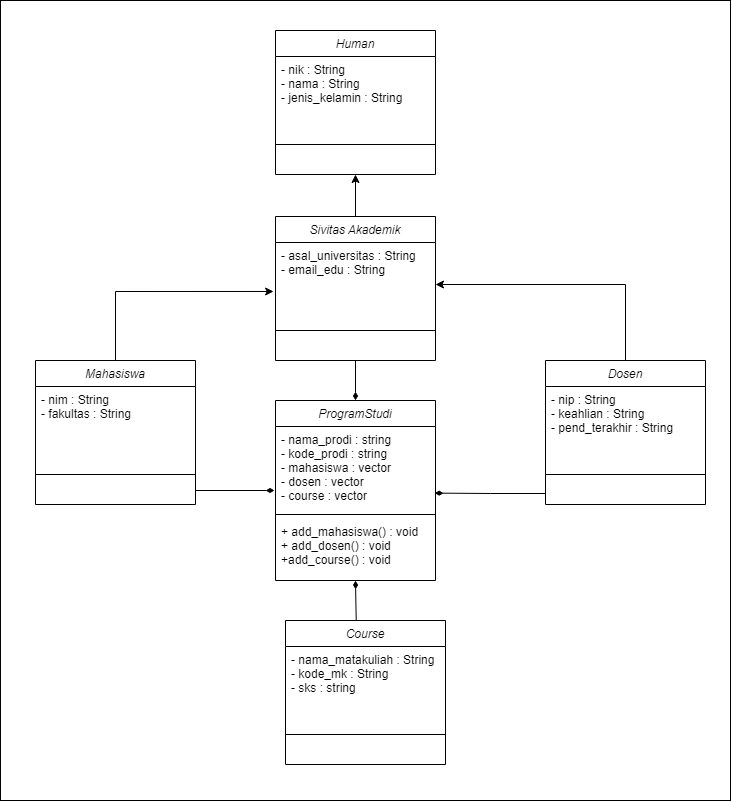

The diagram above was exported from draw.io. Its source (the exported page's mxGraphModel, read from the mxfile embedded in the PNG):
<mxGraphModel dx="2049" dy="1126" grid="1" gridSize="10" guides="1" tooltips="1" connect="1" arrows="1" fold="1" page="1" pageScale="1" pageWidth="827" pageHeight="1169" math="0" shadow="0">
  <root>
    <mxCell id="WIyWlLk6GJQsqaUBKTNV-0" />
    <mxCell id="WIyWlLk6GJQsqaUBKTNV-1" parent="WIyWlLk6GJQsqaUBKTNV-0" />
    <mxCell id="3715RBIBCAb4-AGCmFQX-30" value="" style="rounded=0;whiteSpace=wrap;html=1;" vertex="1" parent="WIyWlLk6GJQsqaUBKTNV-1">
      <mxGeometry x="15" y="20" width="730" height="800" as="geometry" />
    </mxCell>
    <mxCell id="zkfFHV4jXpPFQw0GAbJ--0" value="Human" style="swimlane;fontStyle=2;align=center;verticalAlign=top;childLayout=stackLayout;horizontal=1;startSize=26;horizontalStack=0;resizeParent=1;resizeLast=0;collapsible=1;marginBottom=0;rounded=0;shadow=0;strokeWidth=1;" parent="WIyWlLk6GJQsqaUBKTNV-1" vertex="1">
      <mxGeometry x="290" y="50" width="160" height="144" as="geometry">
        <mxRectangle x="230" y="140" width="160" height="26" as="alternateBounds" />
      </mxGeometry>
    </mxCell>
    <mxCell id="zkfFHV4jXpPFQw0GAbJ--1" value="- nik : String&#10;- nama : String&#10;- jenis_kelamin : String" style="text;align=left;verticalAlign=top;spacingLeft=4;spacingRight=4;overflow=hidden;rotatable=0;points=[[0,0.5],[1,0.5]];portConstraint=eastwest;" parent="zkfFHV4jXpPFQw0GAbJ--0" vertex="1">
      <mxGeometry y="26" width="160" height="84" as="geometry" />
    </mxCell>
    <mxCell id="zkfFHV4jXpPFQw0GAbJ--4" value="" style="line;html=1;strokeWidth=1;align=left;verticalAlign=middle;spacingTop=-1;spacingLeft=3;spacingRight=3;rotatable=0;labelPosition=right;points=[];portConstraint=eastwest;" parent="zkfFHV4jXpPFQw0GAbJ--0" vertex="1">
      <mxGeometry y="110" width="160" height="8" as="geometry" />
    </mxCell>
    <mxCell id="3715RBIBCAb4-AGCmFQX-18" value="" style="edgeStyle=orthogonalEdgeStyle;rounded=0;orthogonalLoop=1;jettySize=auto;html=1;entryX=0.5;entryY=1;entryDx=0;entryDy=0;" edge="1" parent="WIyWlLk6GJQsqaUBKTNV-1" source="3715RBIBCAb4-AGCmFQX-0" target="zkfFHV4jXpPFQw0GAbJ--0">
      <mxGeometry relative="1" as="geometry" />
    </mxCell>
    <mxCell id="3715RBIBCAb4-AGCmFQX-0" value="Sivitas Akademik" style="swimlane;fontStyle=2;align=center;verticalAlign=top;childLayout=stackLayout;horizontal=1;startSize=26;horizontalStack=0;resizeParent=1;resizeLast=0;collapsible=1;marginBottom=0;rounded=0;shadow=0;strokeWidth=1;" vertex="1" parent="WIyWlLk6GJQsqaUBKTNV-1">
      <mxGeometry x="290" y="236" width="160" height="144" as="geometry">
        <mxRectangle x="230" y="140" width="160" height="26" as="alternateBounds" />
      </mxGeometry>
    </mxCell>
    <mxCell id="3715RBIBCAb4-AGCmFQX-1" value="- asal_universitas : String&#10;- email_edu : String" style="text;align=left;verticalAlign=top;spacingLeft=4;spacingRight=4;overflow=hidden;rotatable=0;points=[[0,0.5],[1,0.5]];portConstraint=eastwest;" vertex="1" parent="3715RBIBCAb4-AGCmFQX-0">
      <mxGeometry y="26" width="160" height="84" as="geometry" />
    </mxCell>
    <mxCell id="3715RBIBCAb4-AGCmFQX-2" value="" style="line;html=1;strokeWidth=1;align=left;verticalAlign=middle;spacingTop=-1;spacingLeft=3;spacingRight=3;rotatable=0;labelPosition=right;points=[];portConstraint=eastwest;" vertex="1" parent="3715RBIBCAb4-AGCmFQX-0">
      <mxGeometry y="110" width="160" height="8" as="geometry" />
    </mxCell>
    <mxCell id="3715RBIBCAb4-AGCmFQX-20" style="edgeStyle=orthogonalEdgeStyle;rounded=0;orthogonalLoop=1;jettySize=auto;html=1;entryX=1;entryY=0.5;entryDx=0;entryDy=0;exitX=0.5;exitY=0;exitDx=0;exitDy=0;" edge="1" parent="WIyWlLk6GJQsqaUBKTNV-1" source="3715RBIBCAb4-AGCmFQX-3" target="3715RBIBCAb4-AGCmFQX-1">
      <mxGeometry relative="1" as="geometry" />
    </mxCell>
    <mxCell id="3715RBIBCAb4-AGCmFQX-3" value="Dosen" style="swimlane;fontStyle=2;align=center;verticalAlign=top;childLayout=stackLayout;horizontal=1;startSize=26;horizontalStack=0;resizeParent=1;resizeLast=0;collapsible=1;marginBottom=0;rounded=0;shadow=0;strokeWidth=1;" vertex="1" parent="WIyWlLk6GJQsqaUBKTNV-1">
      <mxGeometry x="560" y="380" width="160" height="144" as="geometry">
        <mxRectangle x="230" y="140" width="160" height="26" as="alternateBounds" />
      </mxGeometry>
    </mxCell>
    <mxCell id="3715RBIBCAb4-AGCmFQX-4" value="- nip : String&#10;- keahlian : String&#10;- pend_terakhir : String" style="text;align=left;verticalAlign=top;spacingLeft=4;spacingRight=4;overflow=hidden;rotatable=0;points=[[0,0.5],[1,0.5]];portConstraint=eastwest;" vertex="1" parent="3715RBIBCAb4-AGCmFQX-3">
      <mxGeometry y="26" width="160" height="84" as="geometry" />
    </mxCell>
    <mxCell id="3715RBIBCAb4-AGCmFQX-5" value="" style="line;html=1;strokeWidth=1;align=left;verticalAlign=middle;spacingTop=-1;spacingLeft=3;spacingRight=3;rotatable=0;labelPosition=right;points=[];portConstraint=eastwest;" vertex="1" parent="3715RBIBCAb4-AGCmFQX-3">
      <mxGeometry y="110" width="160" height="8" as="geometry" />
    </mxCell>
    <mxCell id="3715RBIBCAb4-AGCmFQX-21" style="edgeStyle=orthogonalEdgeStyle;rounded=0;orthogonalLoop=1;jettySize=auto;html=1;entryX=-0.012;entryY=0.583;entryDx=0;entryDy=0;entryPerimeter=0;" edge="1" parent="WIyWlLk6GJQsqaUBKTNV-1" source="3715RBIBCAb4-AGCmFQX-6" target="3715RBIBCAb4-AGCmFQX-1">
      <mxGeometry relative="1" as="geometry" />
    </mxCell>
    <mxCell id="3715RBIBCAb4-AGCmFQX-6" value="Mahasiswa" style="swimlane;fontStyle=2;align=center;verticalAlign=top;childLayout=stackLayout;horizontal=1;startSize=26;horizontalStack=0;resizeParent=1;resizeLast=0;collapsible=1;marginBottom=0;rounded=0;shadow=0;strokeWidth=1;" vertex="1" parent="WIyWlLk6GJQsqaUBKTNV-1">
      <mxGeometry x="50" y="380" width="160" height="144" as="geometry">
        <mxRectangle x="230" y="140" width="160" height="26" as="alternateBounds" />
      </mxGeometry>
    </mxCell>
    <mxCell id="3715RBIBCAb4-AGCmFQX-7" value="- nim : String&#10;- fakultas : String" style="text;align=left;verticalAlign=top;spacingLeft=4;spacingRight=4;overflow=hidden;rotatable=0;points=[[0,0.5],[1,0.5]];portConstraint=eastwest;" vertex="1" parent="3715RBIBCAb4-AGCmFQX-6">
      <mxGeometry y="26" width="160" height="84" as="geometry" />
    </mxCell>
    <mxCell id="3715RBIBCAb4-AGCmFQX-8" value="" style="line;html=1;strokeWidth=1;align=left;verticalAlign=middle;spacingTop=-1;spacingLeft=3;spacingRight=3;rotatable=0;labelPosition=right;points=[];portConstraint=eastwest;" vertex="1" parent="3715RBIBCAb4-AGCmFQX-6">
      <mxGeometry y="110" width="160" height="8" as="geometry" />
    </mxCell>
    <mxCell id="3715RBIBCAb4-AGCmFQX-9" value="Course" style="swimlane;fontStyle=2;align=center;verticalAlign=top;childLayout=stackLayout;horizontal=1;startSize=26;horizontalStack=0;resizeParent=1;resizeLast=0;collapsible=1;marginBottom=0;rounded=0;shadow=0;strokeWidth=1;" vertex="1" parent="WIyWlLk6GJQsqaUBKTNV-1">
      <mxGeometry x="300" y="640" width="160" height="144" as="geometry">
        <mxRectangle x="230" y="140" width="160" height="26" as="alternateBounds" />
      </mxGeometry>
    </mxCell>
    <mxCell id="3715RBIBCAb4-AGCmFQX-10" value="- nama_matakuliah : String&#10;- kode_mk : String&#10;- sks : string" style="text;align=left;verticalAlign=top;spacingLeft=4;spacingRight=4;overflow=hidden;rotatable=0;points=[[0,0.5],[1,0.5]];portConstraint=eastwest;" vertex="1" parent="3715RBIBCAb4-AGCmFQX-9">
      <mxGeometry y="26" width="160" height="84" as="geometry" />
    </mxCell>
    <mxCell id="3715RBIBCAb4-AGCmFQX-11" value="" style="line;html=1;strokeWidth=1;align=left;verticalAlign=middle;spacingTop=-1;spacingLeft=3;spacingRight=3;rotatable=0;labelPosition=right;points=[];portConstraint=eastwest;" vertex="1" parent="3715RBIBCAb4-AGCmFQX-9">
      <mxGeometry y="110" width="160" height="8" as="geometry" />
    </mxCell>
    <mxCell id="3715RBIBCAb4-AGCmFQX-13" value="ProgramStudi" style="swimlane;fontStyle=2;align=center;verticalAlign=top;childLayout=stackLayout;horizontal=1;startSize=26;horizontalStack=0;resizeParent=1;resizeLast=0;collapsible=1;marginBottom=0;rounded=0;shadow=0;strokeWidth=1;" vertex="1" parent="WIyWlLk6GJQsqaUBKTNV-1">
      <mxGeometry x="290" y="420" width="160" height="180" as="geometry">
        <mxRectangle x="230" y="140" width="160" height="26" as="alternateBounds" />
      </mxGeometry>
    </mxCell>
    <mxCell id="3715RBIBCAb4-AGCmFQX-14" value="- nama_prodi : string&#10;- kode_prodi : string&#10;- mahasiswa : vector&#10;- dosen : vector&#10;- course : vector " style="text;align=left;verticalAlign=top;spacingLeft=4;spacingRight=4;overflow=hidden;rotatable=0;points=[[0,0.5],[1,0.5]];portConstraint=eastwest;" vertex="1" parent="3715RBIBCAb4-AGCmFQX-13">
      <mxGeometry y="26" width="160" height="84" as="geometry" />
    </mxCell>
    <mxCell id="3715RBIBCAb4-AGCmFQX-15" value="" style="line;html=1;strokeWidth=1;align=left;verticalAlign=middle;spacingTop=-1;spacingLeft=3;spacingRight=3;rotatable=0;labelPosition=right;points=[];portConstraint=eastwest;" vertex="1" parent="3715RBIBCAb4-AGCmFQX-13">
      <mxGeometry y="110" width="160" height="8" as="geometry" />
    </mxCell>
    <mxCell id="3715RBIBCAb4-AGCmFQX-16" value="+ add_mahasiswa() : void&#10;+ add_dosen() : void&#10;+add_course() : void " style="text;align=left;verticalAlign=top;spacingLeft=4;spacingRight=4;overflow=hidden;rotatable=0;points=[[0,0.5],[1,0.5]];portConstraint=eastwest;" vertex="1" parent="3715RBIBCAb4-AGCmFQX-13">
      <mxGeometry y="118" width="160" height="62" as="geometry" />
    </mxCell>
    <mxCell id="3715RBIBCAb4-AGCmFQX-25" style="edgeStyle=orthogonalEdgeStyle;rounded=0;orthogonalLoop=1;jettySize=auto;html=1;endArrow=diamondThin;endFill=1;entryX=0.5;entryY=0;entryDx=0;entryDy=0;startSize=12;" edge="1" parent="WIyWlLk6GJQsqaUBKTNV-1" target="3715RBIBCAb4-AGCmFQX-13">
      <mxGeometry relative="1" as="geometry">
        <mxPoint x="370" y="380" as="sourcePoint" />
        <mxPoint x="430" y="410" as="targetPoint" />
        <Array as="points" />
      </mxGeometry>
    </mxCell>
    <mxCell id="3715RBIBCAb4-AGCmFQX-27" style="edgeStyle=orthogonalEdgeStyle;rounded=0;orthogonalLoop=1;jettySize=auto;html=1;endArrow=diamondThin;endFill=1;entryX=0.995;entryY=0.793;entryDx=0;entryDy=0;entryPerimeter=0;startSize=12;" edge="1" parent="WIyWlLk6GJQsqaUBKTNV-1" target="3715RBIBCAb4-AGCmFQX-14">
      <mxGeometry relative="1" as="geometry">
        <mxPoint x="560" y="513" as="sourcePoint" />
        <mxPoint x="380" y="430" as="targetPoint" />
        <Array as="points" />
      </mxGeometry>
    </mxCell>
    <mxCell id="3715RBIBCAb4-AGCmFQX-28" style="edgeStyle=orthogonalEdgeStyle;rounded=0;orthogonalLoop=1;jettySize=auto;html=1;endArrow=diamondThin;endFill=1;entryX=-0.006;entryY=0.762;entryDx=0;entryDy=0;entryPerimeter=0;startSize=12;" edge="1" parent="WIyWlLk6GJQsqaUBKTNV-1" target="3715RBIBCAb4-AGCmFQX-14">
      <mxGeometry relative="1" as="geometry">
        <mxPoint x="210" y="510" as="sourcePoint" />
        <mxPoint x="459" y="523" as="targetPoint" />
        <Array as="points" />
      </mxGeometry>
    </mxCell>
    <mxCell id="3715RBIBCAb4-AGCmFQX-29" style="edgeStyle=orthogonalEdgeStyle;rounded=0;orthogonalLoop=1;jettySize=auto;html=1;endArrow=diamondThin;endFill=1;entryX=0.5;entryY=1;entryDx=0;entryDy=0;entryPerimeter=0;exitX=0.442;exitY=-0.002;exitDx=0;exitDy=0;exitPerimeter=0;startSize=12;" edge="1" parent="WIyWlLk6GJQsqaUBKTNV-1" source="3715RBIBCAb4-AGCmFQX-9" target="3715RBIBCAb4-AGCmFQX-16">
      <mxGeometry relative="1" as="geometry">
        <mxPoint x="220" y="520" as="sourcePoint" />
        <mxPoint x="299" y="520" as="targetPoint" />
        <Array as="points" />
      </mxGeometry>
    </mxCell>
  </root>
</mxGraphModel>